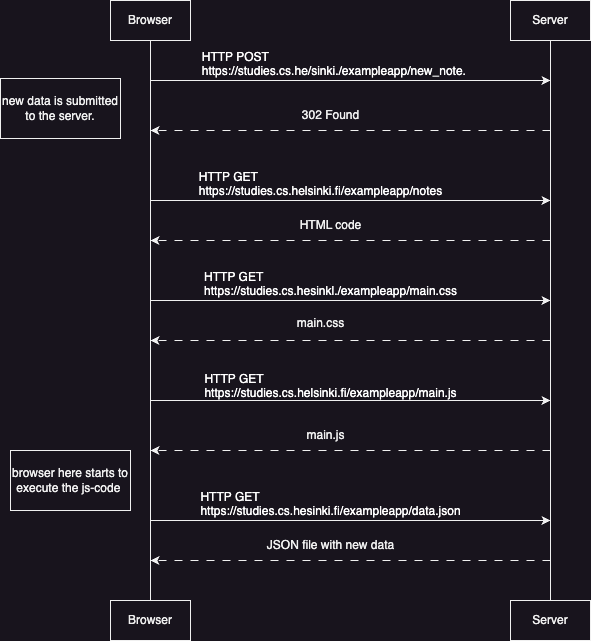

The diagram above was exported from draw.io. Its source (the exported page's mxGraphModel, read from the mxfile embedded in the PNG):
<mxGraphModel dx="1026" dy="666" grid="1" gridSize="10" guides="1" tooltips="1" connect="1" arrows="1" fold="1" page="1" pageScale="1" pageWidth="850" pageHeight="1100" math="0" shadow="0">
  <root>
    <mxCell id="0" />
    <mxCell id="1" parent="0" />
    <mxCell id="jsnv1uaCKUOPoPtIgpXa-1" value="Browser" style="rounded=0;whiteSpace=wrap;html=1;" parent="1" vertex="1">
      <mxGeometry x="160" y="120" width="80" height="40" as="geometry" />
    </mxCell>
    <mxCell id="jsnv1uaCKUOPoPtIgpXa-2" value="Server" style="rounded=0;whiteSpace=wrap;html=1;" parent="1" vertex="1">
      <mxGeometry x="560" y="120" width="80" height="40" as="geometry" />
    </mxCell>
    <mxCell id="jsnv1uaCKUOPoPtIgpXa-3" value="" style="endArrow=none;html=1;rounded=0;entryX=0.5;entryY=1;entryDx=0;entryDy=0;exitX=0.5;exitY=0;exitDx=0;exitDy=0;" parent="1" source="jsnv1uaCKUOPoPtIgpXa-5" target="jsnv1uaCKUOPoPtIgpXa-1" edge="1">
      <mxGeometry width="50" height="50" relative="1" as="geometry">
        <mxPoint x="200" y="590" as="sourcePoint" />
        <mxPoint x="450" y="320" as="targetPoint" />
      </mxGeometry>
    </mxCell>
    <mxCell id="jsnv1uaCKUOPoPtIgpXa-5" value="Browser" style="rounded=0;whiteSpace=wrap;html=1;" parent="1" vertex="1">
      <mxGeometry x="160" y="720" width="80" height="40" as="geometry" />
    </mxCell>
    <mxCell id="jsnv1uaCKUOPoPtIgpXa-6" value="Server" style="rounded=0;whiteSpace=wrap;html=1;" parent="1" vertex="1">
      <mxGeometry x="560" y="720" width="80" height="40" as="geometry" />
    </mxCell>
    <mxCell id="jsnv1uaCKUOPoPtIgpXa-7" value="" style="endArrow=none;html=1;rounded=0;entryX=0.5;entryY=1;entryDx=0;entryDy=0;exitX=0.5;exitY=0;exitDx=0;exitDy=0;" parent="1" source="jsnv1uaCKUOPoPtIgpXa-6" target="jsnv1uaCKUOPoPtIgpXa-2" edge="1">
      <mxGeometry width="50" height="50" relative="1" as="geometry">
        <mxPoint x="400" y="370" as="sourcePoint" />
        <mxPoint x="450" y="320" as="targetPoint" />
      </mxGeometry>
    </mxCell>
    <mxCell id="jsnv1uaCKUOPoPtIgpXa-8" value="" style="endArrow=classic;html=1;rounded=0;" parent="1" edge="1">
      <mxGeometry width="50" height="50" relative="1" as="geometry">
        <mxPoint x="200" y="200" as="sourcePoint" />
        <mxPoint x="600" y="200" as="targetPoint" />
      </mxGeometry>
    </mxCell>
    <mxCell id="jsnv1uaCKUOPoPtIgpXa-10" value="" style="endArrow=classic;html=1;rounded=0;dashed=1;dashPattern=8 8;" parent="1" edge="1">
      <mxGeometry width="50" height="50" relative="1" as="geometry">
        <mxPoint x="600" y="250" as="sourcePoint" />
        <mxPoint x="200" y="250" as="targetPoint" />
      </mxGeometry>
    </mxCell>
    <mxCell id="jsnv1uaCKUOPoPtIgpXa-11" value="302 Found" style="text;html=1;align=center;verticalAlign=middle;resizable=0;points=[];autosize=1;strokeColor=none;fillColor=none;" parent="1" vertex="1">
      <mxGeometry x="340" y="220" width="80" height="30" as="geometry" />
    </mxCell>
    <mxCell id="jsnv1uaCKUOPoPtIgpXa-12" value="&lt;p style=&quot;margin: 0px; font-variant-numeric: normal; font-variant-east-asian: normal; font-variant-alternates: normal; font-kerning: auto; font-optical-sizing: auto; font-feature-settings: normal; font-variation-settings: normal; font-variant-position: normal; font-stretch: normal; line-height: normal; text-align: start; text-wrap: wrap;&quot; class=&quot;p1&quot;&gt;&lt;font color=&quot;#ffffff&quot;&gt;HTTP POST https://studies.cs.he/sinki./exampleapp/new_note.&amp;nbsp;&lt;/font&gt;&lt;/p&gt;" style="text;html=1;align=center;verticalAlign=middle;resizable=0;points=[];autosize=1;strokeColor=none;fillColor=none;" parent="1" vertex="1">
      <mxGeometry x="205" y="168" width="360" height="30" as="geometry" />
    </mxCell>
    <mxCell id="jsnv1uaCKUOPoPtIgpXa-14" value="" style="endArrow=classic;html=1;rounded=0;" parent="1" edge="1">
      <mxGeometry width="50" height="50" relative="1" as="geometry">
        <mxPoint x="200" y="320" as="sourcePoint" />
        <mxPoint x="600" y="320" as="targetPoint" />
      </mxGeometry>
    </mxCell>
    <mxCell id="jsnv1uaCKUOPoPtIgpXa-15" value="&lt;p style=&quot;margin: 0px; font-variant-numeric: normal; font-variant-east-asian: normal; font-variant-alternates: normal; font-kerning: auto; font-optical-sizing: auto; font-feature-settings: normal; font-variation-settings: normal; font-variant-position: normal; font-stretch: normal; line-height: normal; text-align: start; text-wrap: wrap;&quot; class=&quot;p1&quot;&gt;&lt;font color=&quot;#ffffff&quot;&gt;HTTP GET https://studies.cs.helsinki.fi/exampleapp/notes&lt;/font&gt;&lt;/p&gt;" style="text;html=1;align=center;verticalAlign=middle;resizable=0;points=[];autosize=1;strokeColor=none;fillColor=none;" parent="1" vertex="1">
      <mxGeometry x="205" y="288" width="330" height="30" as="geometry" />
    </mxCell>
    <mxCell id="jsnv1uaCKUOPoPtIgpXa-16" value="" style="endArrow=classic;html=1;rounded=0;dashed=1;dashPattern=8 8;" parent="1" edge="1">
      <mxGeometry width="50" height="50" relative="1" as="geometry">
        <mxPoint x="600" y="360" as="sourcePoint" />
        <mxPoint x="200" y="360" as="targetPoint" />
      </mxGeometry>
    </mxCell>
    <mxCell id="jsnv1uaCKUOPoPtIgpXa-17" value="HTML code" style="text;html=1;align=center;verticalAlign=middle;resizable=0;points=[];autosize=1;strokeColor=none;fillColor=none;" parent="1" vertex="1">
      <mxGeometry x="335" y="330" width="90" height="30" as="geometry" />
    </mxCell>
    <mxCell id="jsnv1uaCKUOPoPtIgpXa-18" value="" style="endArrow=classic;html=1;rounded=0;" parent="1" edge="1">
      <mxGeometry width="50" height="50" relative="1" as="geometry">
        <mxPoint x="200" y="420" as="sourcePoint" />
        <mxPoint x="600" y="420" as="targetPoint" />
      </mxGeometry>
    </mxCell>
    <mxCell id="jsnv1uaCKUOPoPtIgpXa-19" value="&lt;p style=&quot;margin: 0px; font-variant-numeric: normal; font-variant-east-asian: normal; font-variant-alternates: normal; font-kerning: auto; font-optical-sizing: auto; font-feature-settings: normal; font-variation-settings: normal; font-variant-position: normal; font-stretch: normal; line-height: normal; text-align: start; text-wrap: wrap;&quot; class=&quot;p1&quot;&gt;&lt;font color=&quot;#ffffff&quot;&gt;HTTP GET https://studies.cs.hesinkl./exampleapp/main.css&lt;/font&gt;&lt;/p&gt;" style="text;html=1;align=center;verticalAlign=middle;resizable=0;points=[];autosize=1;strokeColor=none;fillColor=none;" parent="1" vertex="1">
      <mxGeometry x="210" y="388" width="340" height="30" as="geometry" />
    </mxCell>
    <mxCell id="jsnv1uaCKUOPoPtIgpXa-20" value="" style="endArrow=classic;html=1;rounded=0;dashed=1;dashPattern=8 8;" parent="1" edge="1">
      <mxGeometry width="50" height="50" relative="1" as="geometry">
        <mxPoint x="600" y="460" as="sourcePoint" />
        <mxPoint x="200" y="460" as="targetPoint" />
      </mxGeometry>
    </mxCell>
    <mxCell id="jsnv1uaCKUOPoPtIgpXa-21" value="main.css" style="text;html=1;align=center;verticalAlign=middle;resizable=0;points=[];autosize=1;strokeColor=none;fillColor=none;" parent="1" vertex="1">
      <mxGeometry x="335" y="428" width="70" height="30" as="geometry" />
    </mxCell>
    <mxCell id="jsnv1uaCKUOPoPtIgpXa-22" value="" style="endArrow=classic;html=1;rounded=0;" parent="1" edge="1">
      <mxGeometry width="50" height="50" relative="1" as="geometry">
        <mxPoint x="200" y="520" as="sourcePoint" />
        <mxPoint x="600" y="520" as="targetPoint" />
      </mxGeometry>
    </mxCell>
    <mxCell id="jsnv1uaCKUOPoPtIgpXa-24" value="&lt;p style=&quot;margin: 0px; font-variant-numeric: normal; font-variant-east-asian: normal; font-variant-alternates: normal; font-kerning: auto; font-optical-sizing: auto; font-feature-settings: normal; font-variation-settings: normal; font-variant-position: normal; font-stretch: normal; line-height: normal; text-align: start; text-wrap: wrap;&quot; class=&quot;p1&quot;&gt;&lt;font color=&quot;#ffffff&quot;&gt;HTTP GET https://studies.cs.helsinki.fi/exampleapp/main.js&lt;/font&gt;&lt;/p&gt;" style="text;html=1;align=center;verticalAlign=middle;resizable=0;points=[];autosize=1;strokeColor=none;fillColor=none;" parent="1" vertex="1">
      <mxGeometry x="210" y="490" width="340" height="30" as="geometry" />
    </mxCell>
    <mxCell id="jsnv1uaCKUOPoPtIgpXa-25" value="" style="endArrow=classic;html=1;rounded=0;dashed=1;dashPattern=8 8;" parent="1" edge="1">
      <mxGeometry width="50" height="50" relative="1" as="geometry">
        <mxPoint x="600" y="570" as="sourcePoint" />
        <mxPoint x="200" y="570" as="targetPoint" />
      </mxGeometry>
    </mxCell>
    <mxCell id="jsnv1uaCKUOPoPtIgpXa-26" value="main.js" style="text;html=1;align=center;verticalAlign=middle;resizable=0;points=[];autosize=1;strokeColor=none;fillColor=none;" parent="1" vertex="1">
      <mxGeometry x="345" y="540" width="60" height="30" as="geometry" />
    </mxCell>
    <mxCell id="jsnv1uaCKUOPoPtIgpXa-27" value="" style="endArrow=classic;html=1;rounded=0;" parent="1" edge="1">
      <mxGeometry width="50" height="50" relative="1" as="geometry">
        <mxPoint x="200" y="640" as="sourcePoint" />
        <mxPoint x="600" y="640" as="targetPoint" />
      </mxGeometry>
    </mxCell>
    <mxCell id="jsnv1uaCKUOPoPtIgpXa-28" value="&lt;p style=&quot;margin: 0px; font-variant-numeric: normal; font-variant-east-asian: normal; font-variant-alternates: normal; font-kerning: auto; font-optical-sizing: auto; font-feature-settings: normal; font-variation-settings: normal; font-variant-position: normal; font-stretch: normal; line-height: normal; text-align: start; text-wrap: wrap;&quot; class=&quot;p1&quot;&gt;&lt;font color=&quot;#ffffff&quot;&gt;HTTP GET https://studies.cs.hesinki.fi/exampleapp/data.json&lt;/font&gt;&lt;/p&gt;" style="text;html=1;align=center;verticalAlign=middle;resizable=0;points=[];autosize=1;strokeColor=none;fillColor=none;" parent="1" vertex="1">
      <mxGeometry x="205" y="608" width="350" height="30" as="geometry" />
    </mxCell>
    <mxCell id="jsnv1uaCKUOPoPtIgpXa-29" value="" style="endArrow=classic;html=1;rounded=0;dashed=1;dashPattern=8 8;" parent="1" edge="1">
      <mxGeometry width="50" height="50" relative="1" as="geometry">
        <mxPoint x="600" y="680" as="sourcePoint" />
        <mxPoint x="200" y="680" as="targetPoint" />
      </mxGeometry>
    </mxCell>
    <mxCell id="jsnv1uaCKUOPoPtIgpXa-30" value="JSON file with new data" style="text;html=1;align=center;verticalAlign=middle;resizable=0;points=[];autosize=1;strokeColor=none;fillColor=none;" parent="1" vertex="1">
      <mxGeometry x="305" y="650" width="150" height="30" as="geometry" />
    </mxCell>
    <mxCell id="jsnv1uaCKUOPoPtIgpXa-31" value="browser here starts to execute the js-code&amp;nbsp;" style="rounded=0;whiteSpace=wrap;html=1;" parent="1" vertex="1">
      <mxGeometry x="60" y="570" width="120" height="60" as="geometry" />
    </mxCell>
    <mxCell id="jsnv1uaCKUOPoPtIgpXa-33" value="new data is submitted to the server." style="rounded=0;whiteSpace=wrap;html=1;" parent="1" vertex="1">
      <mxGeometry x="50" y="198" width="120" height="60" as="geometry" />
    </mxCell>
  </root>
</mxGraphModel>